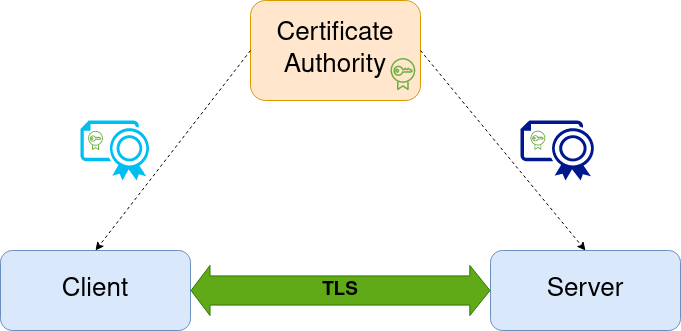

The diagram above was exported from draw.io. Its source (the exported page's mxGraphModel, read from the mxfile embedded in the PNG):
<mxGraphModel dx="868" dy="479" grid="1" gridSize="10" guides="1" tooltips="1" connect="1" arrows="1" fold="1" page="1" pageScale="1" pageWidth="1100" pageHeight="850" math="0" shadow="0">
  <root>
    <mxCell id="0" />
    <mxCell id="1" parent="0" />
    <mxCell id="jSgAfjRZDmTDBFUdc_b--2" value="&lt;font style=&quot;font-size: 26px&quot;&gt;Client&lt;/font&gt;" style="rounded=1;whiteSpace=wrap;html=1;fillColor=#dae8fc;strokeColor=#6c8ebf;" parent="1" vertex="1">
      <mxGeometry x="200" y="420" width="190" height="80" as="geometry" />
    </mxCell>
    <mxCell id="jSgAfjRZDmTDBFUdc_b--6" value="&lt;font style=&quot;font-size: 26px&quot;&gt;Certificate Authority&lt;/font&gt;" style="rounded=1;whiteSpace=wrap;html=1;fillColor=#ffe6cc;strokeColor=#d79b00;" parent="1" vertex="1">
      <mxGeometry x="450" y="170" width="170" height="100" as="geometry" />
    </mxCell>
    <mxCell id="jSgAfjRZDmTDBFUdc_b--11" value="&lt;font style=&quot;font-size: 26px&quot;&gt;Server&lt;/font&gt;" style="rounded=1;whiteSpace=wrap;html=1;fillColor=#dae8fc;strokeColor=#6c8ebf;" parent="1" vertex="1">
      <mxGeometry x="690" y="420" width="190" height="80" as="geometry" />
    </mxCell>
    <mxCell id="jSgAfjRZDmTDBFUdc_b--14" value="" style="endArrow=classic;html=1;rounded=0;exitX=0;exitY=0.5;exitDx=0;exitDy=0;entryX=0.5;entryY=0;entryDx=0;entryDy=0;dashed=1;" parent="1" source="jSgAfjRZDmTDBFUdc_b--6" target="jSgAfjRZDmTDBFUdc_b--2" edge="1">
      <mxGeometry width="50" height="50" relative="1" as="geometry">
        <mxPoint x="430" y="360" as="sourcePoint" />
        <mxPoint x="480" y="310" as="targetPoint" />
      </mxGeometry>
    </mxCell>
    <mxCell id="jSgAfjRZDmTDBFUdc_b--15" value="" style="endArrow=classic;html=1;rounded=0;exitX=1;exitY=0.5;exitDx=0;exitDy=0;entryX=0.5;entryY=0;entryDx=0;entryDy=0;dashed=1;" parent="1" source="jSgAfjRZDmTDBFUdc_b--6" target="jSgAfjRZDmTDBFUdc_b--11" edge="1">
      <mxGeometry width="50" height="50" relative="1" as="geometry">
        <mxPoint x="705" y="259.9999999999999" as="sourcePoint" />
        <mxPoint x="530" y="455" as="targetPoint" />
      </mxGeometry>
    </mxCell>
    <mxCell id="jSgAfjRZDmTDBFUdc_b--16" value="" style="shape=flexArrow;endArrow=classic;startArrow=classic;html=1;rounded=0;exitX=1;exitY=0.5;exitDx=0;exitDy=0;entryX=0;entryY=0.5;entryDx=0;entryDy=0;width=29.166666666666668;endSize=6.391666666666667;fillColor=#60a917;strokeColor=#2D7600;" parent="1" source="jSgAfjRZDmTDBFUdc_b--2" target="jSgAfjRZDmTDBFUdc_b--11" edge="1">
      <mxGeometry width="100" height="100" relative="1" as="geometry">
        <mxPoint x="470" y="540" as="sourcePoint" />
        <mxPoint x="570" y="440" as="targetPoint" />
      </mxGeometry>
    </mxCell>
    <mxCell id="jSgAfjRZDmTDBFUdc_b--17" value="&lt;font style=&quot;font-size: 19px&quot;&gt;&lt;b&gt;TLS&lt;/b&gt;&lt;/font&gt;" style="text;html=1;strokeColor=none;fillColor=none;align=center;verticalAlign=middle;whiteSpace=wrap;rounded=0;" parent="1" vertex="1">
      <mxGeometry x="510" y="445" width="60" height="30" as="geometry" />
    </mxCell>
    <mxCell id="jSgAfjRZDmTDBFUdc_b--21" value="" style="sketch=0;outlineConnect=0;fontColor=#232F3E;gradientColor=none;fillColor=#6CAE3E;strokeColor=none;dashed=0;verticalLabelPosition=bottom;verticalAlign=top;align=center;html=1;fontSize=12;fontStyle=0;aspect=fixed;pointerEvents=1;shape=mxgraph.aws4.certificate_manager;" parent="1" vertex="1">
      <mxGeometry x="590" y="227.21" width="24.79" height="32.79" as="geometry" />
    </mxCell>
    <mxCell id="jSgAfjRZDmTDBFUdc_b--23" value="" style="verticalLabelPosition=bottom;html=1;verticalAlign=top;align=center;strokeColor=none;fillColor=#00BEF2;shape=mxgraph.azure.certificate;pointerEvents=1;" parent="1" vertex="1">
      <mxGeometry x="280" y="290" width="70" height="60" as="geometry" />
    </mxCell>
    <mxCell id="jSgAfjRZDmTDBFUdc_b--24" value="" style="sketch=0;aspect=fixed;pointerEvents=1;shadow=0;dashed=0;html=1;strokeColor=none;labelPosition=center;verticalLabelPosition=bottom;verticalAlign=top;align=center;fillColor=#00188D;shape=mxgraph.azure.certificate" parent="1" vertex="1">
      <mxGeometry x="720" y="290" width="75" height="60" as="geometry" />
    </mxCell>
    <mxCell id="jSgAfjRZDmTDBFUdc_b--25" value="" style="sketch=0;outlineConnect=0;fontColor=#232F3E;gradientColor=none;fillColor=#6CAE3E;strokeColor=none;dashed=0;verticalLabelPosition=bottom;verticalAlign=top;align=center;html=1;fontSize=12;fontStyle=0;aspect=fixed;pointerEvents=1;shape=mxgraph.aws4.certificate_manager;" parent="1" vertex="1">
      <mxGeometry x="730" y="300" width="14.79" height="19.56" as="geometry" />
    </mxCell>
    <mxCell id="jSgAfjRZDmTDBFUdc_b--22" value="" style="sketch=0;outlineConnect=0;fontColor=#232F3E;gradientColor=none;fillColor=#6CAE3E;strokeColor=none;dashed=0;verticalLabelPosition=bottom;verticalAlign=top;align=center;html=1;fontSize=12;fontStyle=0;aspect=fixed;pointerEvents=1;shape=mxgraph.aws4.certificate_manager;" parent="1" vertex="1">
      <mxGeometry x="287.6" y="300.21999999999997" width="14.79" height="19.56" as="geometry" />
    </mxCell>
  </root>
</mxGraphModel>